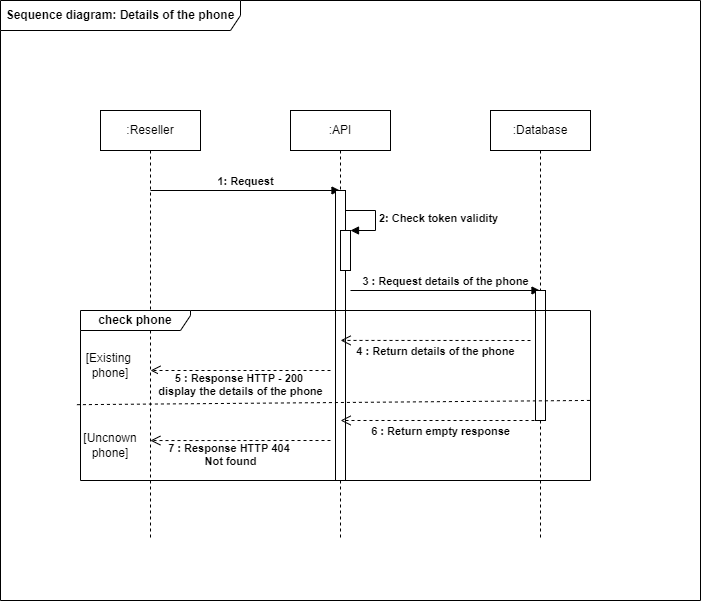

The diagram above was exported from draw.io. Its source (the exported page's mxGraphModel, read from the mxfile embedded in the PNG):
<mxGraphModel dx="1038" dy="481" grid="1" gridSize="10" guides="1" tooltips="1" connect="1" arrows="1" fold="1" page="1" pageScale="1" pageWidth="827" pageHeight="1169" math="0" shadow="0">
  <root>
    <mxCell id="0" />
    <mxCell id="1" parent="0" />
    <mxCell id="XIwrhkPu0cf1sxZr96bE-1" value="&lt;b&gt;Sequence diagram: Details of the phone&lt;/b&gt;" style="shape=umlFrame;whiteSpace=wrap;html=1;width=240;height=30;" parent="1" vertex="1">
      <mxGeometry x="50" y="50" width="700" height="600" as="geometry" />
    </mxCell>
    <mxCell id="XIwrhkPu0cf1sxZr96bE-2" value=":Reseller" style="shape=umlLifeline;perimeter=lifelinePerimeter;whiteSpace=wrap;html=1;container=1;collapsible=0;recursiveResize=0;outlineConnect=0;" parent="1" vertex="1">
      <mxGeometry x="150" y="160" width="100" height="430" as="geometry" />
    </mxCell>
    <mxCell id="XIwrhkPu0cf1sxZr96bE-6" value="&lt;b&gt;1: Request&lt;/b&gt;" style="html=1;verticalAlign=bottom;endArrow=block;rounded=0;" parent="XIwrhkPu0cf1sxZr96bE-2" target="XIwrhkPu0cf1sxZr96bE-3" edge="1">
      <mxGeometry width="80" relative="1" as="geometry">
        <mxPoint x="50" y="80" as="sourcePoint" />
        <mxPoint x="130" y="80" as="targetPoint" />
      </mxGeometry>
    </mxCell>
    <mxCell id="XIwrhkPu0cf1sxZr96bE-3" value=":API" style="shape=umlLifeline;perimeter=lifelinePerimeter;whiteSpace=wrap;html=1;container=1;collapsible=0;recursiveResize=0;outlineConnect=0;" parent="1" vertex="1">
      <mxGeometry x="340" y="160" width="100" height="430" as="geometry" />
    </mxCell>
    <mxCell id="XIwrhkPu0cf1sxZr96bE-7" value="" style="html=1;points=[];perimeter=orthogonalPerimeter;" parent="XIwrhkPu0cf1sxZr96bE-3" vertex="1">
      <mxGeometry x="45" y="80" width="10" height="290" as="geometry" />
    </mxCell>
    <mxCell id="XIwrhkPu0cf1sxZr96bE-12" value="" style="html=1;points=[];perimeter=orthogonalPerimeter;" parent="XIwrhkPu0cf1sxZr96bE-3" vertex="1">
      <mxGeometry x="50" y="120" width="10" height="40" as="geometry" />
    </mxCell>
    <mxCell id="XIwrhkPu0cf1sxZr96bE-13" value="&lt;b&gt;2: Check token validity&lt;/b&gt;" style="edgeStyle=orthogonalEdgeStyle;html=1;align=left;spacingLeft=2;endArrow=block;rounded=0;entryX=1;entryY=0;" parent="XIwrhkPu0cf1sxZr96bE-3" target="XIwrhkPu0cf1sxZr96bE-12" edge="1">
      <mxGeometry relative="1" as="geometry">
        <mxPoint x="55" y="100" as="sourcePoint" />
        <Array as="points">
          <mxPoint x="85" y="100" />
        </Array>
      </mxGeometry>
    </mxCell>
    <mxCell id="XIwrhkPu0cf1sxZr96bE-15" value="&lt;b&gt;3 : Request details of the phone&lt;/b&gt;" style="html=1;verticalAlign=bottom;endArrow=block;rounded=0;" parent="XIwrhkPu0cf1sxZr96bE-3" target="XIwrhkPu0cf1sxZr96bE-4" edge="1">
      <mxGeometry width="80" relative="1" as="geometry">
        <mxPoint x="60" y="180" as="sourcePoint" />
        <mxPoint x="140" y="180" as="targetPoint" />
      </mxGeometry>
    </mxCell>
    <mxCell id="XIwrhkPu0cf1sxZr96bE-4" value=":Database" style="shape=umlLifeline;perimeter=lifelinePerimeter;whiteSpace=wrap;html=1;container=1;collapsible=0;recursiveResize=0;outlineConnect=0;" parent="1" vertex="1">
      <mxGeometry x="540" y="160" width="100" height="430" as="geometry" />
    </mxCell>
    <mxCell id="XIwrhkPu0cf1sxZr96bE-14" value="" style="html=1;points=[];perimeter=orthogonalPerimeter;" parent="XIwrhkPu0cf1sxZr96bE-4" vertex="1">
      <mxGeometry x="45" y="180" width="10" height="130" as="geometry" />
    </mxCell>
    <mxCell id="XIwrhkPu0cf1sxZr96bE-16" value="&lt;b&gt;check phone&lt;/b&gt;" style="shape=umlFrame;whiteSpace=wrap;html=1;width=110;height=20;" parent="1" vertex="1">
      <mxGeometry x="130" y="360" width="510" height="170" as="geometry" />
    </mxCell>
    <mxCell id="XIwrhkPu0cf1sxZr96bE-17" value="" style="endArrow=none;dashed=1;html=1;rounded=0;exitX=-0.007;exitY=0.554;exitDx=0;exitDy=0;exitPerimeter=0;entryX=1;entryY=0.529;entryDx=0;entryDy=0;entryPerimeter=0;" parent="1" source="XIwrhkPu0cf1sxZr96bE-16" target="XIwrhkPu0cf1sxZr96bE-16" edge="1">
      <mxGeometry width="50" height="50" relative="1" as="geometry">
        <mxPoint x="150" y="470" as="sourcePoint" />
        <mxPoint x="200" y="420" as="targetPoint" />
      </mxGeometry>
    </mxCell>
    <mxCell id="XIwrhkPu0cf1sxZr96bE-18" value="&lt;b&gt;4 : Return details of the phone&lt;/b&gt;" style="html=1;verticalAlign=bottom;endArrow=open;dashed=1;endSize=8;rounded=0;entryX=0.51;entryY=0.176;entryDx=0;entryDy=0;entryPerimeter=0;" parent="1" target="XIwrhkPu0cf1sxZr96bE-16" edge="1">
      <mxGeometry x="-0.0007" y="20" relative="1" as="geometry">
        <mxPoint x="580" y="390" as="sourcePoint" />
        <mxPoint x="500" y="390" as="targetPoint" />
        <mxPoint as="offset" />
      </mxGeometry>
    </mxCell>
    <mxCell id="XIwrhkPu0cf1sxZr96bE-19" value="[Existing&amp;nbsp;&lt;br&gt;phone]" style="text;html=1;strokeColor=none;fillColor=none;align=center;verticalAlign=middle;whiteSpace=wrap;rounded=0;" parent="1" vertex="1">
      <mxGeometry x="130" y="400" width="60" height="30" as="geometry" />
    </mxCell>
    <mxCell id="XIwrhkPu0cf1sxZr96bE-20" value="[Uncnown phone]" style="text;html=1;strokeColor=none;fillColor=none;align=center;verticalAlign=middle;whiteSpace=wrap;rounded=0;" parent="1" vertex="1">
      <mxGeometry x="130" y="480" width="60" height="30" as="geometry" />
    </mxCell>
    <mxCell id="XIwrhkPu0cf1sxZr96bE-21" value="&lt;b&gt;5 : Response HTTP - 200&amp;nbsp;&lt;br&gt;display the details of the phone&lt;/b&gt;" style="html=1;verticalAlign=bottom;endArrow=open;dashed=1;endSize=8;rounded=0;" parent="1" edge="1">
      <mxGeometry y="30" relative="1" as="geometry">
        <mxPoint x="380" y="420" as="sourcePoint" />
        <mxPoint x="200" y="420" as="targetPoint" />
        <mxPoint as="offset" />
      </mxGeometry>
    </mxCell>
    <mxCell id="XIwrhkPu0cf1sxZr96bE-22" value="&lt;b&gt;6 : Return empty response&lt;/b&gt;" style="html=1;verticalAlign=bottom;endArrow=open;dashed=1;endSize=8;rounded=0;entryX=0.51;entryY=0.647;entryDx=0;entryDy=0;entryPerimeter=0;" parent="1" target="XIwrhkPu0cf1sxZr96bE-16" edge="1">
      <mxGeometry x="0.0005" y="20" relative="1" as="geometry">
        <mxPoint x="590" y="470" as="sourcePoint" />
        <mxPoint x="510" y="470" as="targetPoint" />
        <mxPoint as="offset" />
      </mxGeometry>
    </mxCell>
    <mxCell id="XIwrhkPu0cf1sxZr96bE-23" value="&lt;b&gt;7 : Response HTTP 404 &lt;br&gt;Not found&lt;/b&gt;" style="html=1;verticalAlign=bottom;endArrow=open;dashed=1;endSize=8;rounded=0;entryX=0.137;entryY=0.765;entryDx=0;entryDy=0;entryPerimeter=0;" parent="1" target="XIwrhkPu0cf1sxZr96bE-16" edge="1">
      <mxGeometry x="0.1104" y="30" relative="1" as="geometry">
        <mxPoint x="380" y="490" as="sourcePoint" />
        <mxPoint x="300" y="490" as="targetPoint" />
        <mxPoint as="offset" />
      </mxGeometry>
    </mxCell>
  </root>
</mxGraphModel>